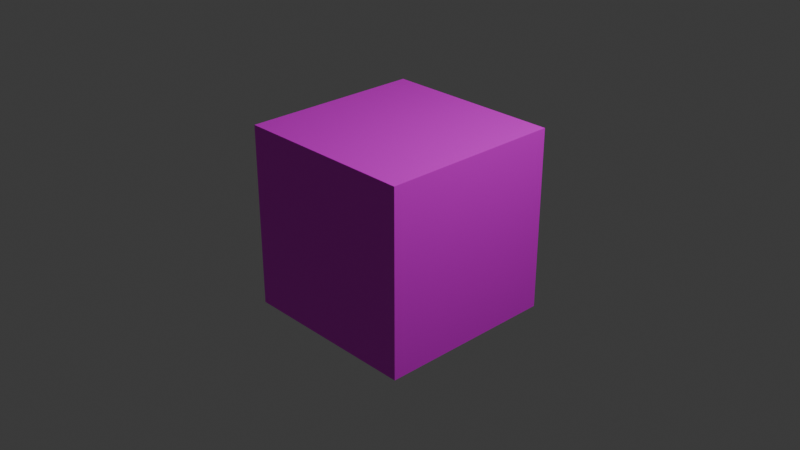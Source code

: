 # Source: Enemy.blend  (saved by Blender 4.1.24; exported with 4.5.12 LTS)
import bpy
from mathutils import Matrix  # noqa: F401  (used for matrix-valued properties, if any)

bpy.ops.wm.read_factory_settings(use_empty=True)
scene = bpy.context.scene
scene.name = 'Scene'

# ---- collections
col_collection = bpy.data.collections.new('Collection'); scene.collection.children.link(col_collection)

# ---- images (referenced by path relative to the original .blend; pixels are not part of the script)
import os
ASSET_DIR = os.environ.get("B2B_ASSET_DIR", "")  # directory of the original .blend (textures are referenced by path, not embedded)
HERE = os.path.dirname(os.path.abspath(__file__))  # packed textures are extracted next to this script under _unpacked/

def load_image(name, relpath, width, height, colorspace="sRGB"):
    """Load a texture the original file referenced (path relative to the .blend, or extracted next to this script)."""
    p = next((c for c in (os.path.join(HERE, relpath), os.path.join(ASSET_DIR, relpath)) if relpath and os.path.exists(c)), "")
    if p:
        img = bpy.data.images.load(p, check_existing=True)
        img.name = name
    else:  # same state as the original file: an image datablock whose file is absent (Cycles renders it pink)
        img = bpy.data.images.new(name, width, height)
        img.source = "FILE"
        img.filepath = "//" + (relpath or name)
    img.colorspace_settings.name = colorspace
    return img
img_enemy_png = load_image('Enemy.png', 'Enemy.png', 1024, 1024, 'sRGB')

# ---- materials (node trees are filled in below, after node groups)
mat_material = bpy.data.materials.new('Material')
mat_material.alpha_threshold = 0.0
mat_material.use_transparent_shadow = False
mat_material.roughness = 0.5
mat_material.line_color = (0.0, 0.0, 0.0, 1.0)

# ---- material node trees
mat_material.use_nodes = True; mat_material.node_tree.nodes.clear()
_N = mat_material.node_tree.nodes; _L = mat_material.node_tree.links
n0 = _N.new('ShaderNodeOutputMaterial'); n0.name = 'Material Output'; n0.location = (300, 300)
n1 = _N.new('ShaderNodeBsdfPrincipled'); n1.name = 'Principled BSDF'; n1.location = (10, 300)
n1.inputs[3].default_value = 1.45
n2 = _N.new('ShaderNodeTexImage'); n2.name = '画像テクスチャ'; n2.location = (-280, 275)
n2.image = img_enemy_png
_L.new(n1.outputs[0], n0.inputs[0])
_L.new(n2.outputs[0], n1.inputs[0])
n0.is_active_output = True

# ---- world
world_world = bpy.data.worlds.new('World'); scene.world = world_world
world_world.use_nodes = True; world_world.node_tree.nodes.clear()
_N = world_world.node_tree.nodes; _L = world_world.node_tree.links
n0 = _N.new('ShaderNodeOutputWorld'); n0.name = 'World Output'; n0.location = (300, 300)
n1 = _N.new('ShaderNodeBackground'); n1.name = 'Background'; n1.location = (10, 300)
n1.inputs[0].default_value = (0.05088, 0.05088, 0.05088, 1.0)
_L.new(n1.outputs[0], n0.inputs[0])
n0.is_active_output = True
world_world.color = (0.05088, 0.05088, 0.05088)
world_world.use_sun_shadow = False
world_world.sun_shadow_jitter_overblur = 0.0

# ---- cameras
cam_camera = bpy.data.cameras.new('Camera')
cam_camera.clip_end = 100.0
cam_camera.ortho_scale = 7.314

# ---- lights
light_light = bpy.data.lights.new('Light', 'POINT')
light_light.transmission_factor = 0.0
light_light.energy = 1000.0
light_light.shadow_soft_size = 0.1
light_light.shadow_maximum_resolution = 0.006
light_light.use_absolute_resolution = True

# ---- meshes
me_cube = bpy.data.meshes.new('Cube')
me_cube.from_pydata([(1.0, 1.0, 1.0), (1.0, 1.0, -1.0), (1.0, -1.0, 1.0), (1.0, -1.0, -1.0), (-1.0, 1.0, 1.0), (-1.0, 1.0, -1.0), (-1.0, -1.0, 1.0), (-1.0, -1.0, -1.0)], [], [(4, 2, 0), (2, 7, 3), (6, 5, 7), (1, 7, 5), (0, 3, 1), (4, 1, 5), (4, 6, 2), (2, 6, 7), (6, 4, 5), (1, 3, 7), (0, 2, 3), (4, 0, 1)])
_uv = me_cube.uv_layers.new(name='UVMap')
_uv.uv.foreach_set('vector', [0.75, 0.5, 0.5, 0.75, 0.5, 0.5, 0.5, 0.75, 0.25, 0.9999, 0.25, 0.75, 0.5, 8.659e-05, 0.25, 0.25, 0.25, 8.659e-05, 0.25, 0.5, 8.659e-05, 0.75, 8.659e-05, 0.5, 0.5, 0.5, 0.25, 0.75, 0.25, 0.5, 0.5, 0.25, 0.25, 0.5, 0.25, 0.25, 0.75, 0.5, 0.75, 0.75, 0.5, 0.75, 0.5, 0.75, 0.5, 0.9999, 0.25, 0.9999, 0.5, 8.659e-05, 0.5, 0.25, 0.25, 0.25, 0.25, 0.5, 0.25, 0.75, 8.659e-05, 0.75, 0.5, 0.5, 0.5, 0.75, 0.25, 0.75, 0.5, 0.25, 0.5, 0.5, 0.25, 0.5])
me_cube.materials.append(mat_material)
me_cube.use_mirror_vertex_groups = False
me_cube.update()

# ---- objects
ob_cube = bpy.data.objects.new('Cube', me_cube)
ob_light = bpy.data.objects.new('Light', light_light)
ob_camera = bpy.data.objects.new('Camera', cam_camera)

# ---- transforms, parenting, visibility, modifiers, constraints
ob_cube.location = (0.0, 0.0, 0.0)
ob_cube.lock_rotations_4d = False
ob_cube.empty_display_type = 'ARROWS'
ob_cube.lineart.crease_threshold = 0.0
ob_light.location = (4.076, 1.005, 5.904)
ob_light.rotation_euler = (0.6503, 0.05522, 1.866)
ob_light.lock_rotations_4d = False
ob_light.empty_display_type = 'ARROWS'
ob_light.color = (0.0, 0.0, 0.0, 0.0)
ob_light.lineart.crease_threshold = 0.0
ob_camera.location = (7.359, -6.926, 4.958)
ob_camera.rotation_euler = (1.109, 0.0, 0.8149)
ob_camera.lock_rotations_4d = False
ob_camera.empty_display_type = 'ARROWS'
ob_camera.color = (0.0, 0.0, 0.0, 0.0)
ob_camera.display_type = 'WIRE'
ob_camera.lineart.crease_threshold = 0.0

# ---- collection membership
col_collection.objects.link(ob_cube)
col_collection.objects.link(ob_light)
col_collection.objects.link(ob_camera)

# ---- scene / render settings (as saved in the file)
scene.camera = ob_camera
scene.frame_start = 1; scene.frame_end = 250; scene.frame_set(1)
scene.render.engine = 'BLENDER_EEVEE_NEXT'
scene.cycles.sampling_pattern = 'TABULATED_SOBOL'
scene.eevee.ray_tracing_options.trace_max_roughness = 0.0
bpy.context.view_layer.update()
